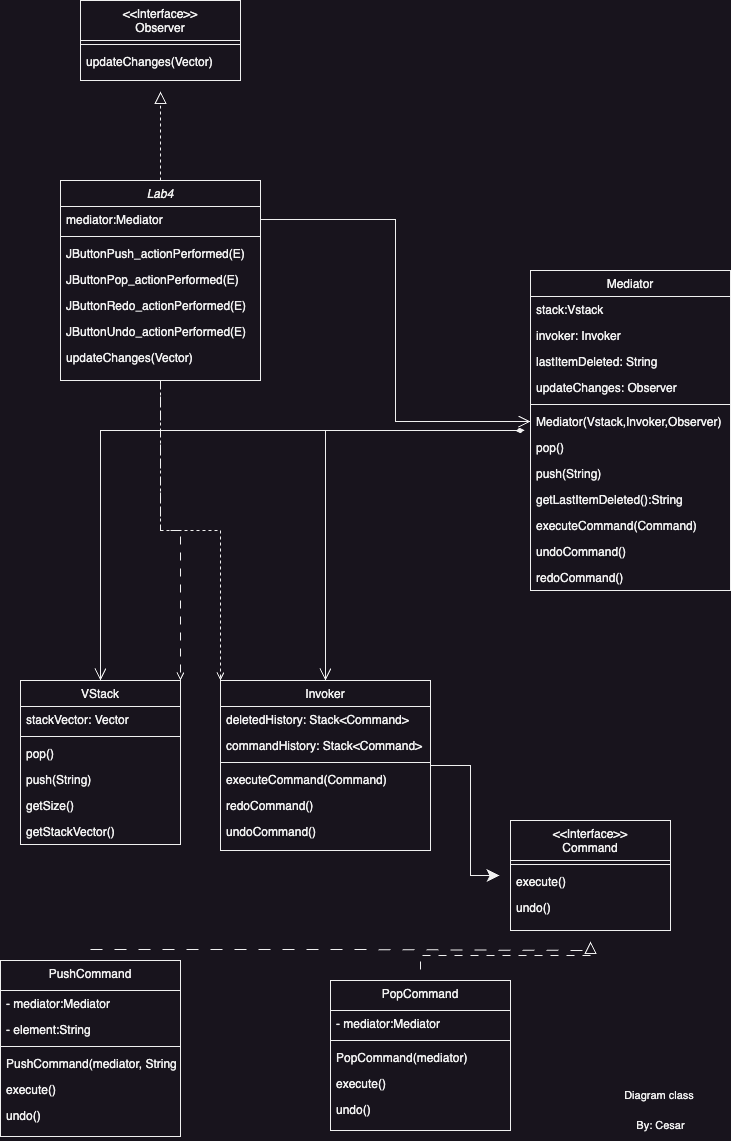

The diagram above was exported from draw.io. Its source (the exported page's mxGraphModel, read from the mxfile embedded in the PNG):
<mxGraphModel dx="2052" dy="1034" grid="1" gridSize="10" guides="1" tooltips="1" connect="1" arrows="1" fold="1" page="1" pageScale="1" pageWidth="827" pageHeight="1169" math="0" shadow="0">
  <root>
    <mxCell id="WIyWlLk6GJQsqaUBKTNV-0" />
    <mxCell id="WIyWlLk6GJQsqaUBKTNV-1" parent="WIyWlLk6GJQsqaUBKTNV-0" />
    <mxCell id="w6b8kO3Xnz9DPi_cQGz4-21" style="edgeStyle=orthogonalEdgeStyle;rounded=0;orthogonalLoop=1;jettySize=auto;html=1;endArrow=block;endFill=0;dashed=1;endSize=10;" edge="1" parent="WIyWlLk6GJQsqaUBKTNV-1" source="zkfFHV4jXpPFQw0GAbJ--0" target="w6b8kO3Xnz9DPi_cQGz4-16">
      <mxGeometry relative="1" as="geometry" />
    </mxCell>
    <mxCell id="w6b8kO3Xnz9DPi_cQGz4-27" style="edgeStyle=orthogonalEdgeStyle;rounded=0;orthogonalLoop=1;jettySize=auto;html=1;entryX=1;entryY=0;entryDx=0;entryDy=0;dashed=1;dashPattern=8 8;endArrow=open;endFill=0;" edge="1" parent="WIyWlLk6GJQsqaUBKTNV-1" source="zkfFHV4jXpPFQw0GAbJ--0" target="zkfFHV4jXpPFQw0GAbJ--13">
      <mxGeometry relative="1" as="geometry" />
    </mxCell>
    <mxCell id="w6b8kO3Xnz9DPi_cQGz4-28" style="edgeStyle=orthogonalEdgeStyle;rounded=0;orthogonalLoop=1;jettySize=auto;html=1;entryX=0;entryY=0;entryDx=0;entryDy=0;dashed=1;endArrow=open;endFill=0;" edge="1" parent="WIyWlLk6GJQsqaUBKTNV-1" source="zkfFHV4jXpPFQw0GAbJ--0" target="zkfFHV4jXpPFQw0GAbJ--17">
      <mxGeometry relative="1" as="geometry" />
    </mxCell>
    <mxCell id="zkfFHV4jXpPFQw0GAbJ--0" value="Lab4" style="swimlane;fontStyle=2;align=center;verticalAlign=top;childLayout=stackLayout;horizontal=1;startSize=26;horizontalStack=0;resizeParent=1;resizeLast=0;collapsible=1;marginBottom=0;rounded=0;shadow=0;strokeWidth=1;" parent="WIyWlLk6GJQsqaUBKTNV-1" vertex="1">
      <mxGeometry x="110" y="190" width="200" height="200" as="geometry">
        <mxRectangle x="230" y="140" width="160" height="26" as="alternateBounds" />
      </mxGeometry>
    </mxCell>
    <mxCell id="zkfFHV4jXpPFQw0GAbJ--1" value="mediator:Mediator" style="text;align=left;verticalAlign=top;spacingLeft=4;spacingRight=4;overflow=hidden;rotatable=0;points=[[0,0.5],[1,0.5]];portConstraint=eastwest;" parent="zkfFHV4jXpPFQw0GAbJ--0" vertex="1">
      <mxGeometry y="26" width="200" height="26" as="geometry" />
    </mxCell>
    <mxCell id="zkfFHV4jXpPFQw0GAbJ--4" value="" style="line;html=1;strokeWidth=1;align=left;verticalAlign=middle;spacingTop=-1;spacingLeft=3;spacingRight=3;rotatable=0;labelPosition=right;points=[];portConstraint=eastwest;" parent="zkfFHV4jXpPFQw0GAbJ--0" vertex="1">
      <mxGeometry y="52" width="200" height="8" as="geometry" />
    </mxCell>
    <mxCell id="DZBWkw6cQzeGI-P88lpH-41" value="JButtonPush_actionPerformed(E)" style="text;align=left;verticalAlign=top;spacingLeft=4;spacingRight=4;overflow=hidden;rotatable=0;points=[[0,0.5],[1,0.5]];portConstraint=eastwest;" parent="zkfFHV4jXpPFQw0GAbJ--0" vertex="1">
      <mxGeometry y="60" width="200" height="26" as="geometry" />
    </mxCell>
    <mxCell id="DZBWkw6cQzeGI-P88lpH-40" value="JButtonPop_actionPerformed(E)" style="text;align=left;verticalAlign=top;spacingLeft=4;spacingRight=4;overflow=hidden;rotatable=0;points=[[0,0.5],[1,0.5]];portConstraint=eastwest;" parent="zkfFHV4jXpPFQw0GAbJ--0" vertex="1">
      <mxGeometry y="86" width="200" height="26" as="geometry" />
    </mxCell>
    <mxCell id="DZBWkw6cQzeGI-P88lpH-38" value="JButtonRedo_actionPerformed(E)" style="text;align=left;verticalAlign=top;spacingLeft=4;spacingRight=4;overflow=hidden;rotatable=0;points=[[0,0.5],[1,0.5]];portConstraint=eastwest;" parent="zkfFHV4jXpPFQw0GAbJ--0" vertex="1">
      <mxGeometry y="112" width="200" height="26" as="geometry" />
    </mxCell>
    <mxCell id="w6b8kO3Xnz9DPi_cQGz4-22" value="JButtonUndo_actionPerformed(E)" style="text;align=left;verticalAlign=top;spacingLeft=4;spacingRight=4;overflow=hidden;rotatable=0;points=[[0,0.5],[1,0.5]];portConstraint=eastwest;" vertex="1" parent="zkfFHV4jXpPFQw0GAbJ--0">
      <mxGeometry y="138" width="200" height="26" as="geometry" />
    </mxCell>
    <mxCell id="DZBWkw6cQzeGI-P88lpH-37" value="updateChanges(Vector)" style="text;align=left;verticalAlign=top;spacingLeft=4;spacingRight=4;overflow=hidden;rotatable=0;points=[[0,0.5],[1,0.5]];portConstraint=eastwest;" parent="zkfFHV4jXpPFQw0GAbJ--0" vertex="1">
      <mxGeometry y="164" width="200" height="26" as="geometry" />
    </mxCell>
    <mxCell id="zkfFHV4jXpPFQw0GAbJ--6" value="&lt;&lt;Interface&gt;&gt;&#10;Command" style="swimlane;fontStyle=0;align=center;verticalAlign=top;childLayout=stackLayout;horizontal=1;startSize=40;horizontalStack=0;resizeParent=1;resizeLast=0;collapsible=1;marginBottom=0;rounded=0;shadow=0;strokeWidth=1;perimeterSpacing=11;" parent="WIyWlLk6GJQsqaUBKTNV-1" vertex="1">
      <mxGeometry x="560" y="830" width="160" height="110" as="geometry">
        <mxRectangle x="130" y="380" width="160" height="26" as="alternateBounds" />
      </mxGeometry>
    </mxCell>
    <mxCell id="zkfFHV4jXpPFQw0GAbJ--9" value="" style="line;html=1;strokeWidth=1;align=left;verticalAlign=middle;spacingTop=-1;spacingLeft=3;spacingRight=3;rotatable=0;labelPosition=right;points=[];portConstraint=eastwest;" parent="zkfFHV4jXpPFQw0GAbJ--6" vertex="1">
      <mxGeometry y="40" width="160" height="8" as="geometry" />
    </mxCell>
    <mxCell id="zkfFHV4jXpPFQw0GAbJ--10" value="execute()" style="text;align=left;verticalAlign=top;spacingLeft=4;spacingRight=4;overflow=hidden;rotatable=0;points=[[0,0.5],[1,0.5]];portConstraint=eastwest;fontStyle=0" parent="zkfFHV4jXpPFQw0GAbJ--6" vertex="1">
      <mxGeometry y="48" width="160" height="26" as="geometry" />
    </mxCell>
    <mxCell id="DZBWkw6cQzeGI-P88lpH-0" value="undo()" style="text;align=left;verticalAlign=top;spacingLeft=4;spacingRight=4;overflow=hidden;rotatable=0;points=[[0,0.5],[1,0.5]];portConstraint=eastwest;" parent="zkfFHV4jXpPFQw0GAbJ--6" vertex="1">
      <mxGeometry y="74" width="160" height="26" as="geometry" />
    </mxCell>
    <mxCell id="zkfFHV4jXpPFQw0GAbJ--13" value="VStack&#10;" style="swimlane;fontStyle=0;align=center;verticalAlign=top;childLayout=stackLayout;horizontal=1;startSize=26;horizontalStack=0;resizeParent=1;resizeLast=0;collapsible=1;marginBottom=0;rounded=0;shadow=0;strokeWidth=1;" parent="WIyWlLk6GJQsqaUBKTNV-1" vertex="1">
      <mxGeometry x="70" y="690" width="160" height="164" as="geometry">
        <mxRectangle x="340" y="380" width="170" height="26" as="alternateBounds" />
      </mxGeometry>
    </mxCell>
    <mxCell id="zkfFHV4jXpPFQw0GAbJ--14" value="stackVector: Vector" style="text;align=left;verticalAlign=top;spacingLeft=4;spacingRight=4;overflow=hidden;rotatable=0;points=[[0,0.5],[1,0.5]];portConstraint=eastwest;" parent="zkfFHV4jXpPFQw0GAbJ--13" vertex="1">
      <mxGeometry y="26" width="160" height="26" as="geometry" />
    </mxCell>
    <mxCell id="zkfFHV4jXpPFQw0GAbJ--15" value="" style="line;html=1;strokeWidth=1;align=left;verticalAlign=middle;spacingTop=-1;spacingLeft=3;spacingRight=3;rotatable=0;labelPosition=right;points=[];portConstraint=eastwest;" parent="zkfFHV4jXpPFQw0GAbJ--13" vertex="1">
      <mxGeometry y="52" width="160" height="8" as="geometry" />
    </mxCell>
    <mxCell id="DZBWkw6cQzeGI-P88lpH-4" value="pop()" style="text;align=left;verticalAlign=top;spacingLeft=4;spacingRight=4;overflow=hidden;rotatable=0;points=[[0,0.5],[1,0.5]];portConstraint=eastwest;" parent="zkfFHV4jXpPFQw0GAbJ--13" vertex="1">
      <mxGeometry y="60" width="160" height="26" as="geometry" />
    </mxCell>
    <mxCell id="DZBWkw6cQzeGI-P88lpH-5" value="push(String)" style="text;align=left;verticalAlign=top;spacingLeft=4;spacingRight=4;overflow=hidden;rotatable=0;points=[[0,0.5],[1,0.5]];portConstraint=eastwest;" parent="zkfFHV4jXpPFQw0GAbJ--13" vertex="1">
      <mxGeometry y="86" width="160" height="26" as="geometry" />
    </mxCell>
    <mxCell id="DZBWkw6cQzeGI-P88lpH-6" value="getSize()" style="text;align=left;verticalAlign=top;spacingLeft=4;spacingRight=4;overflow=hidden;rotatable=0;points=[[0,0.5],[1,0.5]];portConstraint=eastwest;" parent="zkfFHV4jXpPFQw0GAbJ--13" vertex="1">
      <mxGeometry y="112" width="160" height="26" as="geometry" />
    </mxCell>
    <mxCell id="DZBWkw6cQzeGI-P88lpH-7" value="getStackVector()" style="text;align=left;verticalAlign=top;spacingLeft=4;spacingRight=4;overflow=hidden;rotatable=0;points=[[0,0.5],[1,0.5]];portConstraint=eastwest;" parent="zkfFHV4jXpPFQw0GAbJ--13" vertex="1">
      <mxGeometry y="138" width="160" height="26" as="geometry" />
    </mxCell>
    <mxCell id="DZBWkw6cQzeGI-P88lpH-10" style="edgeStyle=orthogonalEdgeStyle;rounded=0;orthogonalLoop=1;jettySize=auto;html=1;endSize=10;" parent="WIyWlLk6GJQsqaUBKTNV-1" source="zkfFHV4jXpPFQw0GAbJ--17" target="zkfFHV4jXpPFQw0GAbJ--6" edge="1">
      <mxGeometry relative="1" as="geometry" />
    </mxCell>
    <mxCell id="zkfFHV4jXpPFQw0GAbJ--17" value="Invoker" style="swimlane;fontStyle=0;align=center;verticalAlign=top;childLayout=stackLayout;horizontal=1;startSize=26;horizontalStack=0;resizeParent=1;resizeLast=0;collapsible=1;marginBottom=0;rounded=0;shadow=0;strokeWidth=1;" parent="WIyWlLk6GJQsqaUBKTNV-1" vertex="1">
      <mxGeometry x="270" y="690" width="210" height="170" as="geometry">
        <mxRectangle x="550" y="140" width="160" height="26" as="alternateBounds" />
      </mxGeometry>
    </mxCell>
    <mxCell id="zkfFHV4jXpPFQw0GAbJ--18" value="deletedHistory: Stack&lt;Command&gt;" style="text;align=left;verticalAlign=top;spacingLeft=4;spacingRight=4;overflow=hidden;rotatable=0;points=[[0,0.5],[1,0.5]];portConstraint=eastwest;" parent="zkfFHV4jXpPFQw0GAbJ--17" vertex="1">
      <mxGeometry y="26" width="210" height="26" as="geometry" />
    </mxCell>
    <mxCell id="zkfFHV4jXpPFQw0GAbJ--19" value="commandHistory: Stack&lt;Command&gt;" style="text;align=left;verticalAlign=top;spacingLeft=4;spacingRight=4;overflow=hidden;rotatable=0;points=[[0,0.5],[1,0.5]];portConstraint=eastwest;rounded=0;shadow=0;html=0;" parent="zkfFHV4jXpPFQw0GAbJ--17" vertex="1">
      <mxGeometry y="52" width="210" height="26" as="geometry" />
    </mxCell>
    <mxCell id="zkfFHV4jXpPFQw0GAbJ--23" value="" style="line;html=1;strokeWidth=1;align=left;verticalAlign=middle;spacingTop=-1;spacingLeft=3;spacingRight=3;rotatable=0;labelPosition=right;points=[];portConstraint=eastwest;" parent="zkfFHV4jXpPFQw0GAbJ--17" vertex="1">
      <mxGeometry y="78" width="210" height="8" as="geometry" />
    </mxCell>
    <mxCell id="zkfFHV4jXpPFQw0GAbJ--24" value="executeCommand(Command)" style="text;align=left;verticalAlign=top;spacingLeft=4;spacingRight=4;overflow=hidden;rotatable=0;points=[[0,0.5],[1,0.5]];portConstraint=eastwest;" parent="zkfFHV4jXpPFQw0GAbJ--17" vertex="1">
      <mxGeometry y="86" width="210" height="26" as="geometry" />
    </mxCell>
    <mxCell id="DZBWkw6cQzeGI-P88lpH-1" value="redoCommand()" style="text;align=left;verticalAlign=top;spacingLeft=4;spacingRight=4;overflow=hidden;rotatable=0;points=[[0,0.5],[1,0.5]];portConstraint=eastwest;" parent="zkfFHV4jXpPFQw0GAbJ--17" vertex="1">
      <mxGeometry y="112" width="210" height="26" as="geometry" />
    </mxCell>
    <mxCell id="zkfFHV4jXpPFQw0GAbJ--25" value="undoCommand()" style="text;align=left;verticalAlign=top;spacingLeft=4;spacingRight=4;overflow=hidden;rotatable=0;points=[[0,0.5],[1,0.5]];portConstraint=eastwest;" parent="zkfFHV4jXpPFQw0GAbJ--17" vertex="1">
      <mxGeometry y="138" width="210" height="26" as="geometry" />
    </mxCell>
    <mxCell id="w6b8kO3Xnz9DPi_cQGz4-10" style="edgeStyle=orthogonalEdgeStyle;rounded=0;orthogonalLoop=1;jettySize=auto;html=1;entryX=0.5;entryY=1;entryDx=0;entryDy=0;exitX=0.5;exitY=0;exitDx=0;exitDy=0;endArrow=block;endFill=0;endSize=10;dashed=1;dashPattern=12 12;" edge="1" parent="WIyWlLk6GJQsqaUBKTNV-1" source="DZBWkw6cQzeGI-P88lpH-17" target="zkfFHV4jXpPFQw0GAbJ--6">
      <mxGeometry relative="1" as="geometry" />
    </mxCell>
    <mxCell id="DZBWkw6cQzeGI-P88lpH-17" value="PushCommand" style="swimlane;fontStyle=0;align=center;verticalAlign=top;childLayout=stackLayout;horizontal=1;startSize=30;horizontalStack=0;resizeParent=1;resizeLast=0;collapsible=1;marginBottom=0;rounded=0;shadow=0;strokeWidth=1;perimeterSpacing=11;" parent="WIyWlLk6GJQsqaUBKTNV-1" vertex="1">
      <mxGeometry x="50" y="970" width="180" height="176" as="geometry">
        <mxRectangle x="130" y="380" width="160" height="26" as="alternateBounds" />
      </mxGeometry>
    </mxCell>
    <mxCell id="DZBWkw6cQzeGI-P88lpH-25" value="- mediator:Mediator" style="text;align=left;verticalAlign=top;spacingLeft=4;spacingRight=4;overflow=hidden;rotatable=0;points=[[0,0.5],[1,0.5]];portConstraint=eastwest;" parent="DZBWkw6cQzeGI-P88lpH-17" vertex="1">
      <mxGeometry y="30" width="180" height="26" as="geometry" />
    </mxCell>
    <mxCell id="DZBWkw6cQzeGI-P88lpH-22" value="- element:String" style="text;align=left;verticalAlign=top;spacingLeft=4;spacingRight=4;overflow=hidden;rotatable=0;points=[[0,0.5],[1,0.5]];portConstraint=eastwest;" parent="DZBWkw6cQzeGI-P88lpH-17" vertex="1">
      <mxGeometry y="56" width="180" height="26" as="geometry" />
    </mxCell>
    <mxCell id="DZBWkw6cQzeGI-P88lpH-18" value="" style="line;html=1;strokeWidth=1;align=left;verticalAlign=middle;spacingTop=-1;spacingLeft=3;spacingRight=3;rotatable=0;labelPosition=right;points=[];portConstraint=eastwest;" parent="DZBWkw6cQzeGI-P88lpH-17" vertex="1">
      <mxGeometry y="82" width="180" height="8" as="geometry" />
    </mxCell>
    <mxCell id="DZBWkw6cQzeGI-P88lpH-23" value="PushCommand(mediator, String)" style="text;align=left;verticalAlign=top;spacingLeft=4;spacingRight=4;overflow=hidden;rotatable=0;points=[[0,0.5],[1,0.5]];portConstraint=eastwest;fontStyle=0" parent="DZBWkw6cQzeGI-P88lpH-17" vertex="1">
      <mxGeometry y="90" width="180" height="26" as="geometry" />
    </mxCell>
    <mxCell id="DZBWkw6cQzeGI-P88lpH-19" value="execute()" style="text;align=left;verticalAlign=top;spacingLeft=4;spacingRight=4;overflow=hidden;rotatable=0;points=[[0,0.5],[1,0.5]];portConstraint=eastwest;fontStyle=0" parent="DZBWkw6cQzeGI-P88lpH-17" vertex="1">
      <mxGeometry y="116" width="180" height="26" as="geometry" />
    </mxCell>
    <mxCell id="DZBWkw6cQzeGI-P88lpH-20" value="undo()" style="text;align=left;verticalAlign=top;spacingLeft=4;spacingRight=4;overflow=hidden;rotatable=0;points=[[0,0.5],[1,0.5]];portConstraint=eastwest;" parent="DZBWkw6cQzeGI-P88lpH-17" vertex="1">
      <mxGeometry y="142" width="180" height="26" as="geometry" />
    </mxCell>
    <mxCell id="w6b8kO3Xnz9DPi_cQGz4-8" style="edgeStyle=orthogonalEdgeStyle;rounded=0;orthogonalLoop=1;jettySize=auto;html=1;dashed=1;dashPattern=8 8;endArrow=block;endFill=0;endSize=10;" edge="1" parent="WIyWlLk6GJQsqaUBKTNV-1" source="DZBWkw6cQzeGI-P88lpH-26" target="zkfFHV4jXpPFQw0GAbJ--6">
      <mxGeometry relative="1" as="geometry" />
    </mxCell>
    <mxCell id="DZBWkw6cQzeGI-P88lpH-26" value="PopCommand" style="swimlane;fontStyle=0;align=center;verticalAlign=top;childLayout=stackLayout;horizontal=1;startSize=30;horizontalStack=0;resizeParent=1;resizeLast=0;collapsible=1;marginBottom=0;rounded=0;shadow=0;strokeWidth=1;perimeterSpacing=11;" parent="WIyWlLk6GJQsqaUBKTNV-1" vertex="1">
      <mxGeometry x="380" y="990" width="180" height="150" as="geometry">
        <mxRectangle x="130" y="380" width="160" height="26" as="alternateBounds" />
      </mxGeometry>
    </mxCell>
    <mxCell id="DZBWkw6cQzeGI-P88lpH-27" value="- mediator:Mediator" style="text;align=left;verticalAlign=top;spacingLeft=4;spacingRight=4;overflow=hidden;rotatable=0;points=[[0,0.5],[1,0.5]];portConstraint=eastwest;" parent="DZBWkw6cQzeGI-P88lpH-26" vertex="1">
      <mxGeometry y="30" width="180" height="26" as="geometry" />
    </mxCell>
    <mxCell id="DZBWkw6cQzeGI-P88lpH-29" value="" style="line;html=1;strokeWidth=1;align=left;verticalAlign=middle;spacingTop=-1;spacingLeft=3;spacingRight=3;rotatable=0;labelPosition=right;points=[];portConstraint=eastwest;" parent="DZBWkw6cQzeGI-P88lpH-26" vertex="1">
      <mxGeometry y="56" width="180" height="8" as="geometry" />
    </mxCell>
    <mxCell id="DZBWkw6cQzeGI-P88lpH-30" value="PopCommand(mediator)" style="text;align=left;verticalAlign=top;spacingLeft=4;spacingRight=4;overflow=hidden;rotatable=0;points=[[0,0.5],[1,0.5]];portConstraint=eastwest;fontStyle=0" parent="DZBWkw6cQzeGI-P88lpH-26" vertex="1">
      <mxGeometry y="64" width="180" height="26" as="geometry" />
    </mxCell>
    <mxCell id="DZBWkw6cQzeGI-P88lpH-31" value="execute()" style="text;align=left;verticalAlign=top;spacingLeft=4;spacingRight=4;overflow=hidden;rotatable=0;points=[[0,0.5],[1,0.5]];portConstraint=eastwest;fontStyle=0" parent="DZBWkw6cQzeGI-P88lpH-26" vertex="1">
      <mxGeometry y="90" width="180" height="26" as="geometry" />
    </mxCell>
    <mxCell id="DZBWkw6cQzeGI-P88lpH-32" value="undo()" style="text;align=left;verticalAlign=top;spacingLeft=4;spacingRight=4;overflow=hidden;rotatable=0;points=[[0,0.5],[1,0.5]];portConstraint=eastwest;" parent="DZBWkw6cQzeGI-P88lpH-26" vertex="1">
      <mxGeometry y="116" width="180" height="26" as="geometry" />
    </mxCell>
    <mxCell id="DZBWkw6cQzeGI-P88lpH-42" value="Diagram class&amp;nbsp;" style="text;html=1;align=center;verticalAlign=middle;resizable=0;points=[];autosize=1;strokeColor=none;fillColor=none;fontSize=11;fontFamily=Helvetica;fontColor=default;" parent="WIyWlLk6GJQsqaUBKTNV-1" vertex="1">
      <mxGeometry x="660" y="1090" width="100" height="30" as="geometry" />
    </mxCell>
    <mxCell id="DZBWkw6cQzeGI-P88lpH-43" value="By: Cesar" style="text;html=1;align=center;verticalAlign=middle;resizable=0;points=[];autosize=1;strokeColor=none;fillColor=none;fontSize=11;fontFamily=Helvetica;fontColor=default;" parent="WIyWlLk6GJQsqaUBKTNV-1" vertex="1">
      <mxGeometry x="675" y="1120" width="70" height="30" as="geometry" />
    </mxCell>
    <mxCell id="w6b8kO3Xnz9DPi_cQGz4-24" style="edgeStyle=orthogonalEdgeStyle;rounded=0;orthogonalLoop=1;jettySize=auto;html=1;entryX=0.5;entryY=0;entryDx=0;entryDy=0;endArrow=open;endFill=0;startArrow=diamondThin;startFill=1;endSize=10;targetPerimeterSpacing=10;sourcePerimeterSpacing=6;" edge="1" parent="WIyWlLk6GJQsqaUBKTNV-1" source="w6b8kO3Xnz9DPi_cQGz4-0" target="zkfFHV4jXpPFQw0GAbJ--17">
      <mxGeometry relative="1" as="geometry" />
    </mxCell>
    <mxCell id="w6b8kO3Xnz9DPi_cQGz4-26" style="edgeStyle=orthogonalEdgeStyle;rounded=0;orthogonalLoop=1;jettySize=auto;html=1;entryX=0.5;entryY=0;entryDx=0;entryDy=0;startArrow=diamondThin;startFill=1;endArrow=open;endFill=0;targetPerimeterSpacing=10;endSize=10;sourcePerimeterSpacing=6;" edge="1" parent="WIyWlLk6GJQsqaUBKTNV-1" source="w6b8kO3Xnz9DPi_cQGz4-0" target="zkfFHV4jXpPFQw0GAbJ--13">
      <mxGeometry relative="1" as="geometry" />
    </mxCell>
    <mxCell id="w6b8kO3Xnz9DPi_cQGz4-0" value="Mediator" style="swimlane;fontStyle=0;align=center;verticalAlign=top;childLayout=stackLayout;horizontal=1;startSize=26;horizontalStack=0;resizeParent=1;resizeLast=0;collapsible=1;marginBottom=0;rounded=0;shadow=0;strokeWidth=1;" vertex="1" parent="WIyWlLk6GJQsqaUBKTNV-1">
      <mxGeometry x="580" y="280" width="200" height="320" as="geometry">
        <mxRectangle x="230" y="140" width="160" height="26" as="alternateBounds" />
      </mxGeometry>
    </mxCell>
    <mxCell id="w6b8kO3Xnz9DPi_cQGz4-1" value="stack:Vstack" style="text;align=left;verticalAlign=top;spacingLeft=4;spacingRight=4;overflow=hidden;rotatable=0;points=[[0,0.5],[1,0.5]];portConstraint=eastwest;" vertex="1" parent="w6b8kO3Xnz9DPi_cQGz4-0">
      <mxGeometry y="26" width="200" height="26" as="geometry" />
    </mxCell>
    <mxCell id="w6b8kO3Xnz9DPi_cQGz4-12" value="invoker: Invoker" style="text;align=left;verticalAlign=top;spacingLeft=4;spacingRight=4;overflow=hidden;rotatable=0;points=[[0,0.5],[1,0.5]];portConstraint=eastwest;rounded=0;shadow=0;html=0;" vertex="1" parent="w6b8kO3Xnz9DPi_cQGz4-0">
      <mxGeometry y="52" width="200" height="26" as="geometry" />
    </mxCell>
    <mxCell id="w6b8kO3Xnz9DPi_cQGz4-13" value="lastItemDeleted: String" style="text;align=left;verticalAlign=top;spacingLeft=4;spacingRight=4;overflow=hidden;rotatable=0;points=[[0,0.5],[1,0.5]];portConstraint=eastwest;rounded=0;shadow=0;html=0;" vertex="1" parent="w6b8kO3Xnz9DPi_cQGz4-0">
      <mxGeometry y="78" width="200" height="26" as="geometry" />
    </mxCell>
    <mxCell id="w6b8kO3Xnz9DPi_cQGz4-2" value="updateChanges: Observer" style="text;align=left;verticalAlign=top;spacingLeft=4;spacingRight=4;overflow=hidden;rotatable=0;points=[[0,0.5],[1,0.5]];portConstraint=eastwest;rounded=0;shadow=0;html=0;" vertex="1" parent="w6b8kO3Xnz9DPi_cQGz4-0">
      <mxGeometry y="104" width="200" height="26" as="geometry" />
    </mxCell>
    <mxCell id="w6b8kO3Xnz9DPi_cQGz4-3" value="" style="line;html=1;strokeWidth=1;align=left;verticalAlign=middle;spacingTop=-1;spacingLeft=3;spacingRight=3;rotatable=0;labelPosition=right;points=[];portConstraint=eastwest;" vertex="1" parent="w6b8kO3Xnz9DPi_cQGz4-0">
      <mxGeometry y="130" width="200" height="8" as="geometry" />
    </mxCell>
    <mxCell id="w6b8kO3Xnz9DPi_cQGz4-20" value="Mediator(Vstack,Invoker,Observer)" style="text;align=left;verticalAlign=top;spacingLeft=4;spacingRight=4;overflow=hidden;rotatable=0;points=[[0,0.5],[1,0.5]];portConstraint=eastwest;" vertex="1" parent="w6b8kO3Xnz9DPi_cQGz4-0">
      <mxGeometry y="138" width="200" height="26" as="geometry" />
    </mxCell>
    <mxCell id="w6b8kO3Xnz9DPi_cQGz4-4" value="pop()" style="text;align=left;verticalAlign=top;spacingLeft=4;spacingRight=4;overflow=hidden;rotatable=0;points=[[0,0.5],[1,0.5]];portConstraint=eastwest;" vertex="1" parent="w6b8kO3Xnz9DPi_cQGz4-0">
      <mxGeometry y="164" width="200" height="26" as="geometry" />
    </mxCell>
    <mxCell id="w6b8kO3Xnz9DPi_cQGz4-5" value="push(String)" style="text;align=left;verticalAlign=top;spacingLeft=4;spacingRight=4;overflow=hidden;rotatable=0;points=[[0,0.5],[1,0.5]];portConstraint=eastwest;" vertex="1" parent="w6b8kO3Xnz9DPi_cQGz4-0">
      <mxGeometry y="190" width="200" height="26" as="geometry" />
    </mxCell>
    <mxCell id="w6b8kO3Xnz9DPi_cQGz4-14" value="getLastItemDeleted():String" style="text;align=left;verticalAlign=top;spacingLeft=4;spacingRight=4;overflow=hidden;rotatable=0;points=[[0,0.5],[1,0.5]];portConstraint=eastwest;" vertex="1" parent="w6b8kO3Xnz9DPi_cQGz4-0">
      <mxGeometry y="216" width="200" height="26" as="geometry" />
    </mxCell>
    <mxCell id="w6b8kO3Xnz9DPi_cQGz4-6" value="executeCommand(Command)" style="text;align=left;verticalAlign=top;spacingLeft=4;spacingRight=4;overflow=hidden;rotatable=0;points=[[0,0.5],[1,0.5]];portConstraint=eastwest;" vertex="1" parent="w6b8kO3Xnz9DPi_cQGz4-0">
      <mxGeometry y="242" width="200" height="26" as="geometry" />
    </mxCell>
    <mxCell id="w6b8kO3Xnz9DPi_cQGz4-7" value="undoCommand()" style="text;align=left;verticalAlign=top;spacingLeft=4;spacingRight=4;overflow=hidden;rotatable=0;points=[[0,0.5],[1,0.5]];portConstraint=eastwest;" vertex="1" parent="w6b8kO3Xnz9DPi_cQGz4-0">
      <mxGeometry y="268" width="200" height="26" as="geometry" />
    </mxCell>
    <mxCell id="w6b8kO3Xnz9DPi_cQGz4-15" value="redoCommand()" style="text;align=left;verticalAlign=top;spacingLeft=4;spacingRight=4;overflow=hidden;rotatable=0;points=[[0,0.5],[1,0.5]];portConstraint=eastwest;" vertex="1" parent="w6b8kO3Xnz9DPi_cQGz4-0">
      <mxGeometry y="294" width="200" height="26" as="geometry" />
    </mxCell>
    <mxCell id="w6b8kO3Xnz9DPi_cQGz4-16" value="&lt;&lt;Interface&gt;&gt;&#10;Observer" style="swimlane;fontStyle=0;align=center;verticalAlign=top;childLayout=stackLayout;horizontal=1;startSize=40;horizontalStack=0;resizeParent=1;resizeLast=0;collapsible=1;marginBottom=0;rounded=0;shadow=0;strokeWidth=1;perimeterSpacing=11;" vertex="1" parent="WIyWlLk6GJQsqaUBKTNV-1">
      <mxGeometry x="130" y="10" width="160" height="80" as="geometry">
        <mxRectangle x="130" y="380" width="160" height="26" as="alternateBounds" />
      </mxGeometry>
    </mxCell>
    <mxCell id="w6b8kO3Xnz9DPi_cQGz4-17" value="" style="line;html=1;strokeWidth=1;align=left;verticalAlign=middle;spacingTop=-1;spacingLeft=3;spacingRight=3;rotatable=0;labelPosition=right;points=[];portConstraint=eastwest;" vertex="1" parent="w6b8kO3Xnz9DPi_cQGz4-16">
      <mxGeometry y="40" width="160" height="8" as="geometry" />
    </mxCell>
    <mxCell id="w6b8kO3Xnz9DPi_cQGz4-18" value="updateChanges(Vector)" style="text;align=left;verticalAlign=top;spacingLeft=4;spacingRight=4;overflow=hidden;rotatable=0;points=[[0,0.5],[1,0.5]];portConstraint=eastwest;fontStyle=0" vertex="1" parent="w6b8kO3Xnz9DPi_cQGz4-16">
      <mxGeometry y="48" width="160" height="26" as="geometry" />
    </mxCell>
    <mxCell id="w6b8kO3Xnz9DPi_cQGz4-23" style="edgeStyle=orthogonalEdgeStyle;rounded=0;orthogonalLoop=1;jettySize=auto;html=1;entryX=0;entryY=0.5;entryDx=0;entryDy=0;endArrow=open;endFill=0;endSize=10;" edge="1" parent="WIyWlLk6GJQsqaUBKTNV-1" source="zkfFHV4jXpPFQw0GAbJ--1" target="w6b8kO3Xnz9DPi_cQGz4-20">
      <mxGeometry relative="1" as="geometry" />
    </mxCell>
  </root>
</mxGraphModel>